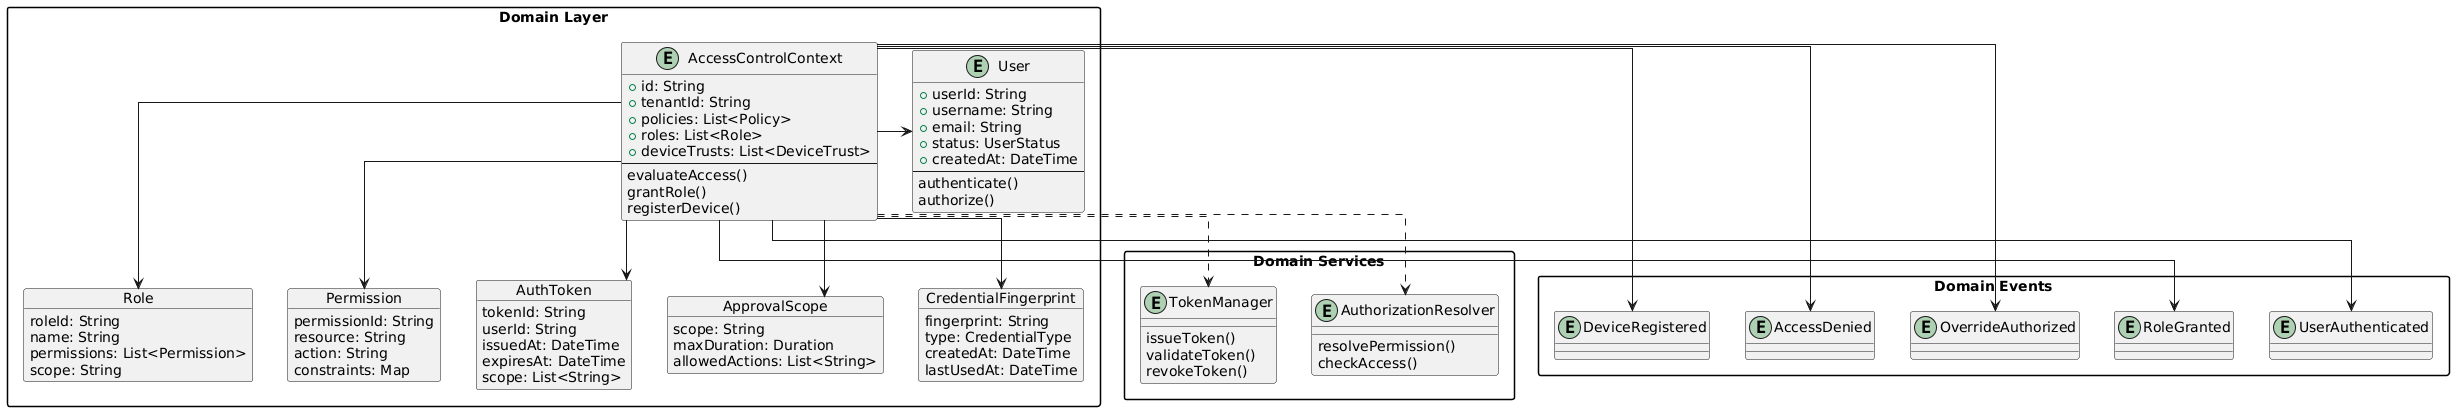

The diagram above was rendered by PlantUML. Its source (embedded in the PNG):
@startuml
skinparam linetype ortho
skinparam packageStyle rectangle

package "Domain Layer" {
  entity "AccessControlContext" as acc {
    +id: String
    +tenantId: String
    +policies: List<Policy>
    +roles: List<Role>
    +deviceTrusts: List<DeviceTrust>
    --
    evaluateAccess()
    grantRole()
    registerDevice()
  }
  
  entity "User" as user {
    +userId: String
    +username: String
    +email: String
    +status: UserStatus
    +createdAt: DateTime
    --
    authenticate()
    authorize()
  }
  
  acc -> user
  
  object "Role" as role {
    roleId: String
    name: String
    permissions: List<Permission>
    scope: String
  }
  
  object "Permission" as perm {
    permissionId: String
    resource: String
    action: String
    constraints: Map
  }
  
  object "AuthToken" as at {
    tokenId: String
    userId: String
    issuedAt: DateTime
    expiresAt: DateTime
    scope: List<String>
  }
  
  object "ApprovalScope" as aps {
    scope: String
    maxDuration: Duration
    allowedActions: List<String>
  }
  
  object "CredentialFingerprint" as cf {
    fingerprint: String
    type: CredentialType
    createdAt: DateTime
    lastUsedAt: DateTime
  }
  
  acc --> role
  acc --> perm
  acc --> at
  acc --> aps
  acc --> cf
}

package "Domain Services" {
  entity "AuthorizationResolver" as ar {
    resolvePermission()
    checkAccess()
  }
  
  entity "TokenManager" as tm {
    issueToken()
    validateToken()
    revokeToken()
  }
  acc ..> ar
  acc ..> tm
}

package "Domain Events" {
  entity "UserAuthenticated" as se1
  entity "RoleGranted" as se2
  entity "OverrideAuthorized" as se3
  entity "AccessDenied" as se4
  entity "DeviceRegistered" as se5
  
  acc --> se1
  acc --> se2
  acc --> se3
  acc --> se4
  acc --> se5
}
@enduml